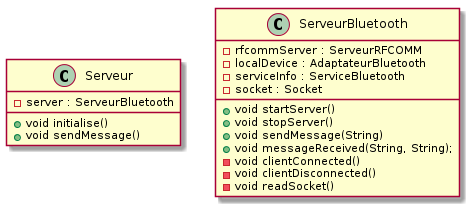

The diagram above was rendered by PlantUML. Its source (embedded in the PNG):
@startuml

class  Serveur {
    -server : ServeurBluetooth

    +void initialise()
    +void sendMessage()
}

class ServeurBluetooth {
    -rfcommServer : ServeurRFCOMM
    -localDevice : AdaptateurBluetooth
    -serviceInfo : ServiceBluetooth
    -socket : Socket

    +void startServer()
    +void stopServer()
    +void sendMessage(String)
    +void messageReceived(String, String);
    -void clientConnected()
    -void clientDisconnected()
    -void readSocket()
}

@enduml